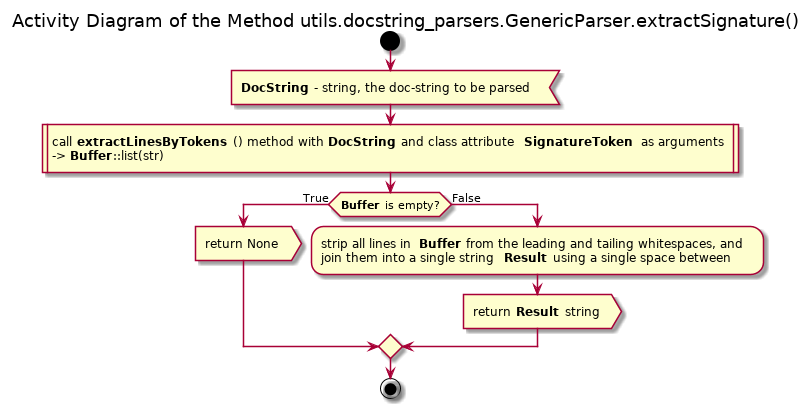

The diagram above was rendered by PlantUML. Its source (embedded in the PNG):
@startuml pos_utils_docstring_parsers_genericparser_extractsignature

title Activity Diagram of the Method utils.docstring_parsers.GenericParser.extractSignature()

start

:<b>DocString</b> - string, the doc-string to be parsed<

:call <b>extractLinesByTokens</b>() method with <b>DocString</b> and class attribute <b>SignatureToken</b> as arguments
-> <b>Buffer</b>::list(str)|

if (<b>Buffer</b> is empty?) then (True)
    :return None>
else (False)
    :strip all lines in <b>Buffer</b> from the leading and tailing whitespaces, and
    join them into a single string <b>Result</b> using a single space between;
    
    :return <b>Result</b> string>
endif

stop

@enduml